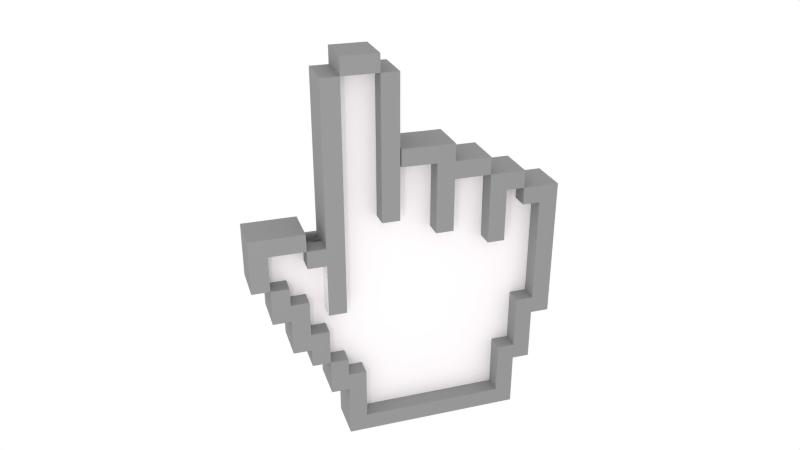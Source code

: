 # Source: webhand.blend  (saved by Blender 2.65.0; exported with 4.5.12 LTS)
import bpy
from mathutils import Matrix  # noqa: F401  (used for matrix-valued properties, if any)

bpy.ops.wm.read_factory_settings(use_empty=True)
scene = bpy.context.scene
scene.name = 'Scene'

# ---- collections
col_collection_1 = bpy.data.collections.new('Collection 1'); scene.collection.children.link(col_collection_1)
col_collection_2 = bpy.data.collections.new('Collection 2'); scene.collection.children.link(col_collection_2)
col_collection_2.hide_render = True
col_collection_2.hide_viewport = True

# ---- materials (node trees are filled in below, after node groups)
mat_outer = bpy.data.materials.new('outer')
mat_outer.alpha_threshold = 0.0
mat_outer.use_transparent_shadow = False
mat_outer.diffuse_color = (0.2957, 0.2957, 0.2957, 1.0)
mat_outer.roughness = 0.5
mat_outer.line_color = (0.0, 0.0, 0.0, 1.0)
mat_inner = bpy.data.materials.new('inner')
mat_inner.alpha_threshold = 0.0
mat_inner.use_transparent_shadow = False
mat_inner.diffuse_color = (1.0, 0.9578, 0.9708, 1.0)
mat_inner.roughness = 0.5
mat_inner.specular_intensity = 0.0
mat_inner.line_color = (0.0, 0.0, 0.0, 1.0)

# ---- material node trees

# ---- world
world_world = bpy.data.worlds.new('World'); scene.world = world_world
world_world.color = (1.0, 1.0, 1.0)
world_world.use_sun_shadow = False
world_world.sun_shadow_jitter_overblur = 0.0
world_world.cycles.sampling_method = 'MANUAL'
world_world.cycles.sample_map_resolution = 256

# ---- cameras
cam_camera = bpy.data.cameras.new('Camera')
cam_camera.clip_end = 100.0
cam_camera.lens = 35.0
cam_camera.sensor_width = 32.0
cam_camera.sensor_height = 18.0
cam_camera.ortho_scale = 7.314
cam_camera.dof.focus_distance = 0.0
cam_camera.dof.aperture_fstop = 128.0

# ---- lights
light_lamp = bpy.data.lights.new('Lamp', 'POINT')
light_lamp.transmission_factor = 0.0
light_lamp.cutoff_distance = 30.0
light_lamp.energy = 100.0
light_lamp.shadow_buffer_clip_start = 1.001
light_lamp.shadow_soft_size = 0.1
light_lamp.shadow_maximum_resolution = 0.006
light_lamp.use_absolute_resolution = True
light_lamp.cycles.use_multiple_importance_sampling = False

# ---- meshes
me_plane_013 = bpy.data.meshes.new('Plane.013')
me_plane_013.from_pydata([(1.0, -3.033, -4.768e-07), (-1.034, -3.033, -7.153e-07), (1.0, 1.0, 0.0), (-1.034, 1.0, -2.384e-07), (1.0, -1.048, -7.785e-08), (-1.034, -1.048, -2.384e-07), (1.0, -5.097, -3.093e-07), (3.028, -5.097, -3.093e-07), (3.028, -7.085, -4.594e-07), (1.0, -7.085, -4.594e-07), (3.028, -1.048, -7.785e-08), (3.028, -3.033, -4.768e-07), (5.075, -9.14, -9.537e-07), (3.028, -9.14, -6.145e-07), (5.075, -7.085, -7.153e-07), (5.075, -5.097, -4.768e-07), (3.004, 5.054, 7.153e-07), (-3.03, 5.054, 7.153e-07), (3.004, 7.043, 1.001e-06), (-3.03, 7.043, 1.001e-06), (-1.034, 5.054, 4.768e-07), (-1.034, 7.043, 7.153e-07), (-3.03, 0.9968, 6.927e-07), (-1.034, 0.9968, 4.768e-07), (7.101, -3.033, 3.099e-06), (5.075, -3.033, 3.099e-06), (7.101, 23.29, 3.338e-06), (5.075, 23.29, 3.338e-06), (7.101, 5.054, 3.099e-06), (5.075, 5.054, 3.099e-06), (7.101, 3.024, 3.338e-06), (5.075, 3.024, 3.338e-06), (3.016, 5.054, 3.338e-06), (3.016, 3.024, 3.682e-06), (11.15, 23.3, 4.53e-06), (7.101, 23.3, 4.53e-06), (11.15, 25.26, 4.53e-06), (7.101, 25.26, 4.53e-06), (25.27, 3.008, 1.718e-06), (23.31, 3.008, 1.431e-06), (25.27, 11.11, 1.718e-06), (23.33, 11.11, 1.718e-06), (25.27, 9.074, 1.431e-06), (23.33, 9.074, 1.431e-06), (27.32, 9.074, 1.192e-06), (27.32, 11.11, 1.431e-06), (13.15, 7.152, 1.669e-06), (11.15, 7.152, 1.669e-06), (13.15, 23.3, 2.384e-06), (11.15, 23.3, 2.384e-06), (13.15, 15.14, 2.146e-06), (11.15, 15.14, 2.146e-06), (17.21, 13.15, 1.907e-06), (17.21, 15.14, 2.146e-06), (13.15, 13.15, 1.907e-06), (11.15, 13.15, 1.907e-06), (19.21, 5.063, 1.431e-06), (17.21, 5.063, 1.431e-06), (19.21, 15.14, 2.146e-06), (19.21, 13.15, 1.907e-06), (17.21, 11.13, 1.907e-06), (19.21, 11.13, 1.907e-06), (23.28, 13.15, 2.256e-06), (23.28, 11.13, 2.104e-06), (29.29, -13.08, -4.768e-06), (25.31, -13.08, -4.768e-06), (29.29, -11.18, -4.768e-06), (25.31, -11.23, -5.007e-06), (27.32, -13.08, -4.768e-06), (27.32, -11.23, -5.007e-06), (25.32, -19.22, -5.092e-06), (27.32, -19.22, -5.245e-06), (25.31, -17.24, -5.245e-06), (27.32, -17.24, -5.245e-06), (9.127, -19.22, -5.092e-06), (9.127, -17.24, -4.942e-06), (7.101, -17.24, -5.245e-06), (7.101, -19.22, -5.245e-06), (7.101, -13.14, -4.768e-06), (9.127, -13.14, -4.632e-06), (7.101, -11.18, -5.007e-06), (9.127, -11.18, -4.768e-06), (5.075, -9.125, -4.53e-06), (7.101, -9.125, -4.53e-06), (5.075, -11.18, -5.007e-06), (5.075, -13.14, -4.768e-06), (29.29, -5.08, -4.53e-06), (27.32, -5.08, -4.53e-06), (29.29, -7.076, -4.53e-06), (27.32, -7.076, -4.53e-06), (31.39, 9.074, -3.338e-06), (29.29, 9.074, -3.576e-06), (31.39, -7.076, -4.318e-06), (31.39, -5.084, -4.168e-06), (31.39, 7.073, -3.25e-06), (29.29, 7.073, -3.576e-06), (27.32, 7.073, -3.576e-06), (27.32, 9.074, -3.576e-06), (1.0, -3.033, -4.086), (-1.034, -3.033, -4.086), (1.0, 1.0, -4.082), (-1.034, 1.0, -4.086), (1.0, -1.048, -4.082), (-1.034, -1.048, -4.086), (1.0, -5.097, -4.086), (3.028, -5.097, -4.086), (3.028, -7.085, -4.086), (1.0, -7.085, -4.086), (3.028, -1.048, -4.086), (3.028, -3.033, -4.086), (5.075, -9.14, -4.086), (3.028, -9.14, -4.086), (5.075, -7.085, -4.086), (5.075, -5.097, -4.086), (3.004, 5.054, -4.086), (-3.03, 5.054, -4.086), (3.004, 7.043, -4.086), (-3.03, 7.043, -4.086), (-1.034, 5.054, -4.082), (-1.034, 7.043, -4.086), (-3.03, 0.9968, -4.086), (-1.034, 0.9968, -4.082), (7.101, -3.033, -4.082), (5.075, -3.033, -4.082), (7.101, 23.29, -4.086), (5.075, 23.29, -4.086), (7.101, 5.054, -4.086), (5.075, 5.054, -4.086), (7.101, 3.024, -4.082), (5.075, 3.024, -4.082), (3.016, 5.054, -4.086), (3.016, 3.024, -4.086), (11.15, 23.3, -4.098), (7.101, 23.3, -4.082), (11.15, 25.26, -4.086), (7.101, 25.26, -4.086), (25.27, 3.008, -4.082), (23.31, 3.008, -4.082), (25.27, 11.11, -4.086), (23.33, 11.11, -4.086), (25.27, 9.074, -4.086), (23.33, 9.074, -4.086), (27.32, 9.074, -4.086), (27.32, 11.11, -4.086), (13.15, 7.152, -4.082), (11.15, 7.152, -4.082), (13.15, 23.3, -4.086), (11.15, 23.3, -4.086), (13.31, 15.13, -4.179), (11.15, 15.14, -4.086), (17.21, 13.15, -4.082), (17.21, 15.14, -4.086), (13.31, 13.15, -4.175), (11.15, 13.15, -4.086), (19.21, 5.063, -4.082), (17.21, 5.063, -4.082), (19.21, 15.14, -4.086), (19.21, 13.15, -4.086), (17.21, 11.13, -4.086), (19.21, 11.13, -4.082), (23.28, 13.15, -4.086), (23.28, 11.13, -4.082), (29.29, -13.08, -4.086), (25.31, -13.08, -4.086), (29.29, -11.18, -4.086), (25.31, -11.23, -4.086), (27.32, -13.08, -4.086), (27.32, -11.23, -4.086), (25.32, -19.22, -4.086), (27.32, -19.22, -4.086), (25.31, -17.24, -4.086), (27.32, -17.24, -4.086), (9.127, -19.22, -4.086), (9.127, -17.24, -4.086), (7.101, -17.24, -4.086), (7.101, -19.22, -4.086), (7.101, -13.14, -4.086), (9.127, -13.14, -4.086), (7.101, -11.18, -4.086), (9.127, -11.18, -4.086), (5.075, -9.125, -4.086), (7.101, -9.125, -4.086), (5.075, -11.18, -4.086), (5.075, -13.14, -4.086), (29.29, -5.08, -4.086), (27.32, -5.08, -4.086), (29.29, -7.076, -4.086), (27.32, -7.076, -4.086), (31.39, 9.074, -4.086), (29.29, 9.074, -4.086), (31.39, -7.076, -4.086), (31.39, -5.084, -4.086), (31.39, 7.073, -4.086), (29.29, 7.073, -4.082), (27.32, 7.073, -4.082), (27.32, 9.074, -4.086), (7.101, 15.6, 3.099e-06), (13.15, 15.6, 1.907e-06), (5.075, 15.6, 3.099e-06), (11.15, 15.6, 1.907e-06), (5.075, -3.033, -2.043), (7.101, 5.054, -2.043), (5.075, -5.097, -2.043), (3.028, -5.097, -1.99), (-1.034, 5.054, -1.99), (-1.034, 0.9968, -1.99), (-3.03, 5.054, -2.043), (-3.03, 7.043, -2.043), (-3.03, 0.9968, -2.043), (3.004, 5.054, -2.043), (-1.034, 7.043, -2.043), (3.004, 7.043, -2.043), (27.32, -17.24, -2.043), (7.101, -9.125, -1.99), (5.075, -9.125, -1.99), (9.127, -19.22, -2.043), (9.127, -13.14, -2.043), (31.39, -7.076, -2.043), (5.075, -13.14, -2.043), (5.075, -11.18, -2.043), (7.101, -17.24, -2.043), (7.101, -19.22, -2.043), (29.29, -5.08, -2.043), (27.32, -5.08, -2.043), (29.29, -7.076, -2.043), (9.127, -11.18, -2.043), (27.32, -7.076, -2.043), (9.127, -17.24, -2.043), (25.31, -17.24, -2.043), (27.32, -11.23, -2.043), (7.101, -11.18, -2.043), (27.32, -19.22, -2.043), (5.075, 23.29, -2.043), (7.101, 23.29, -2.043), (7.101, -13.14, -2.043), (31.39, -5.084, -2.043), (23.31, 3.008, -1.99), (23.33, 9.074, -2.043), (27.32, 9.074, -2.043), (27.32, 11.11, -2.043), (27.32, -13.08, -2.043), (25.31, -13.08, -2.043), (25.31, -11.23, -2.043), (25.32, -19.22, -2.043), (29.29, -13.08, -2.043), (29.29, -11.18, -2.043), (17.21, 15.14, -2.043), (13.31, 15.13, -2.153), (17.21, 11.13, -2.043), (13.15, 7.152, -2.017), (3.016, 5.054, -2.043), (3.016, 3.024, -2.043), (5.075, 3.024, -2.043), (5.075, 5.054, -2.043), (23.28, 11.13, -1.99), (19.21, 11.13, -1.99), (17.21, 13.15, -1.99), (13.15, 13.15, -1.99), (17.21, 5.063, -1.99), (19.21, 13.15, -2.043), (23.28, 13.15, -2.043), (19.21, 5.063, -1.99), (25.27, 9.074, -1.99), (25.27, 3.008, -1.99), (23.33, 11.11, -2.043), (25.27, 11.11, -2.043), (29.29, 7.073, -1.99), (27.32, 9.074, -1.99), (19.21, 15.14, -2.043), (11.15, 7.152, -2.017), (27.32, 7.073, -1.99), (29.29, 9.074, -2.043), (7.101, 25.26, -2.043), (7.101, 23.3, -2.038), (11.15, 23.3, -2.038), (11.15, 25.26, -2.043), (31.39, 7.073, -2.043), (31.39, 9.074, -2.043), (31.39, 0.9946, -4.086), (29.29, 0.9946, -4.086), (31.39, 0.9643, -3.711e-06), (29.29, 0.9643, -4.053e-06), (28.62, -5.08, -4.086), (-1.034, -1.048, -2.043), (-1.034, 1.0, -2.043), (5.075, -9.14, -2.043), (3.028, -9.14, -2.043), (1.0, 1.0, -1.99), (1.0, -1.048, -1.99), (1.0, -7.085, -2.043), (1.0, -5.097, -2.043), (-1.034, -3.033, -2.043), (5.075, -7.085, -2.043), (1.0, -3.033, -2.043), (3.028, -1.048, -1.99), (3.028, -3.033, -1.99), (3.028, -7.085, -2.043), (7.101, 3.024, -2.043), (7.101, -3.033, -2.043), (5.075, 5.054, -4.082), (5.075, 0.9968, -4.082), (5.075, 5.054, -1.99), (5.075, 0.9968, -1.99), (5.075, 1.0, -4.082), (5.075, -1.048, -4.082), (5.075, 1.0, -1.99), (5.075, -1.048, -1.99), (5.075, -1.048, -4.086), (5.075, -3.033, -4.086), (5.075, -1.048, -1.99), (5.075, -3.033, -1.99), (5.075, -5.097, -4.086), (5.075, -3.033, -4.086), (5.075, -5.097, -1.99), (5.075, -3.033, -1.99), (5.075, -3.033, -4.155), (7.101, -3.033, -4.155), (7.101, -3.033, -1.99), (5.075, -3.033, -1.99), (25.31, -11.23, -4.043), (9.128, -11.18, -4.043), (9.128, -11.18, -2.0), (25.28, 2.319, -1.99), (11.15, 6.366, -4.082), (7.101, 7.152, -4.082), (7.101, 7.152, -1.99), (11.15, 7.152, -2.017), (25.3, 2.319, -4.082), (23.31, 2.319, -4.082), (13.15, 6.384, -4.082), (17.21, 4.656, -4.082), (19.21, 3.288, -4.082), (23.31, 2.319, -1.99), (13.15, 6.384, -2.017), (19.21, 4.077, -1.99), (17.21, 4.141, -1.99), (27.32, 2.319, -4.082), (25.27, 2.319, -4.082), (25.27, 2.319, -1.99), (29.29, 2.319, -4.082), (27.32, 2.319, -4.082), (29.29, 2.319, -1.99), (27.32, 2.319, -1.99), (27.32, 2.319, -1.99), (19.21, -2.333, -4.082), (17.21, -2.333, -4.082), (25.28, -5.08, -1.99), (11.15, -0.2956, -4.082), (7.101, -0.324, -4.082), (7.101, -0.324, -1.99), (11.15, -0.2976, -1.99), (25.3, -5.08, -4.082), (23.31, -5.08, -4.082), (13.15, -1.012, -4.082), (17.21, -2.74, -4.082), (19.21, -4.108, -4.082), (23.31, -5.08, -1.99), (13.15, -1.012, -1.99), (19.21, -4.108, -1.99), (17.21, -2.703, -1.99), (27.32, -5.08, -4.082), (25.27, -5.08, -4.082), (25.27, -5.08, -1.99), (29.29, -5.08, -4.082), (27.32, -5.08, -4.082), (29.29, -5.08, -1.99), (27.32, -5.08, -1.99), (27.32, -5.08, -1.99), (25.31, -11.23, -1.99), (11.15, -6.508, -4.082), (7.101, -6.537, -4.082), (7.101, -6.537, -1.99), (11.15, -6.51, -1.99), (25.31, -11.23, -4.082), (23.31, -11.22, -4.082), (13.15, -7.224, -4.082), (17.21, -8.953, -4.082), (19.21, -10.32, -4.082), (23.31, -11.22, -1.99), (13.15, -7.224, -1.99), (19.21, -10.32, -1.99), (17.21, -8.915, -1.99), (27.32, -11.23, -4.086), (25.31, -11.23, -4.086), (25.31, -11.23, -1.99), (27.32, -11.23, -1.99), (25.31, -16.03, -1.99), (11.15, -11.18, -4.082), (7.101, -11.18, -4.082), (7.101, -11.18, -1.99), (11.15, -11.18, -1.99), (25.31, -16.03, -4.082), (23.31, -16.01, -4.082), (13.15, -12.01, -4.082), (17.21, -13.74, -4.082), (19.21, -15.11, -4.082), (23.31, -16.01, -1.99), (13.15, -12.01, -1.99), (19.21, -15.11, -1.99), (17.21, -13.7, -1.99), (27.32, -16.09, -4.083), (25.31, -16.09, -4.083), (25.31, -16.09, -2.04), (27.32, -16.13, -2.04), (25.31, -17.84, -1.99), (11.15, -13.62, -4.082), (7.101, -13.65, -4.082), (7.101, -13.65, -1.99), (11.15, -13.62, -1.99), (25.31, -17.84, -4.082), (23.31, -17.84, -4.082), (13.15, -14.33, -4.082), (17.21, -16.06, -4.082), (19.21, -17.84, -4.082), (23.31, -17.84, -1.99), (13.15, -14.33, -1.99), (19.21, -17.84, -1.99), (17.21, -16.02, -1.99), (27.32, -17.84, -4.083), (25.31, -17.84, -4.083), (25.31, -17.84, -2.04), (27.32, -17.84, -2.04), (11.15, -17.84, -4.082), (7.101, -17.84, -4.082), (7.101, -17.84, -1.99), (11.15, -17.84, -1.99), (11.15, -17.84, -4.082), (11.15, -17.84, -1.99), (13.15, -17.84, -4.082), (13.15, -17.84, -1.99), (13.15, -17.84, -4.082), (17.21, -17.84, -4.082), (13.15, -17.84, -1.99), (17.21, -17.84, -1.99), (17.21, -17.84, -4.082), (19.57, -17.84, -4.082), (19.6, -17.84, -1.99), (17.21, -17.84, -1.99), (1.0, -3.033, -4.659), (-1.034, -3.033, -4.659), (1.0, 1.0, -4.659), (-1.034, 1.0, -4.659), (1.0, -1.048, -4.659), (-1.034, -1.048, -4.659), (1.0, -5.097, -4.659), (3.028, -5.097, -4.659), (3.028, -7.085, -4.659), (1.0, -7.085, -4.659), (3.028, -1.048, -4.659), (3.028, -3.033, -4.659), (5.075, -9.14, -4.659), (3.028, -9.14, -4.659), (5.075, -7.085, -4.659), (5.075, -5.097, -4.659), (3.004, 5.054, -4.659), (-3.03, 5.054, -4.659), (3.004, 7.043, -4.659), (-3.03, 7.043, -4.659), (-1.034, 5.054, -4.659), (-1.034, 7.043, -4.659), (-3.03, 0.9968, -4.659), (-1.034, 0.9968, -4.659), (7.101, 23.29, -4.659), (5.075, 23.29, -4.659), (7.101, 5.054, -4.659), (5.075, 5.054, -4.659), (7.101, 3.024, -4.659), (5.075, 3.024, -4.659), (11.15, 23.3, -4.659), (7.101, 23.3, -4.659), (11.15, 25.26, -4.659), (7.101, 25.26, -4.659), (25.27, 3.008, -4.659), (23.31, 3.008, -4.659), (25.27, 11.11, -4.659), (23.33, 11.11, -4.659), (25.27, 9.074, -4.659), (23.33, 9.074, -4.659), (27.32, 9.074, -4.659), (27.32, 11.11, -4.659), (13.15, 7.152, -4.659), (11.15, 7.152, -4.659), (13.15, 23.3, -4.659), (11.15, 23.3, -4.659), (13.15, 15.14, -4.659), (11.15, 15.14, -4.659), (17.21, 13.15, -4.659), (17.21, 15.14, -4.659), (13.31, 13.15, -4.748), (11.15, 13.15, -4.659), (19.21, 5.063, -4.659), (17.21, 5.063, -4.659), (19.21, 15.14, -4.659), (19.21, 13.15, -4.659), (17.21, 11.13, -4.659), (19.21, 11.13, -4.659), (23.28, 13.15, -4.659), (23.28, 11.13, -4.659), (29.29, -13.08, -4.659), (25.31, -13.08, -4.659), (29.29, -11.18, -4.659), (25.31, -11.23, -4.659), (27.32, -13.08, -4.659), (27.32, -11.23, -4.659), (25.32, -19.22, -4.659), (27.32, -19.22, -4.659), (25.31, -17.24, -4.659), (27.32, -17.24, -4.659), (9.127, -19.22, -4.659), (9.127, -17.24, -4.659), (7.101, -17.24, -4.659), (7.101, -19.22, -4.659), (7.101, -13.14, -4.659), (9.127, -13.14, -4.659), (7.101, -11.18, -4.659), (9.127, -11.18, -4.659), (5.075, -9.125, -4.612), (7.101, -9.125, -4.612), (5.075, -11.18, -4.659), (5.075, -13.14, -4.659), (29.29, -5.08, -4.659), (27.32, -5.08, -4.659), (29.29, -7.076, -4.659), (27.32, -7.076, -4.659), (31.39, 9.074, -4.659), (29.29, 9.074, -4.659), (31.39, -7.076, -4.659), (31.39, -5.084, -4.659), (31.39, 7.073, -4.659), (29.29, 7.073, -4.659), (27.32, 7.073, -4.659), (27.32, 9.074, -4.659), (31.39, 0.9946, -4.659), (29.29, 0.9946, -4.659), (28.62, -5.08, -4.659), (5.075, -1.048, -4.659), (5.075, -3.033, -4.659), (5.075, -5.097, -4.659), (5.075, -3.033, -4.659), (5.075, -3.033, -4.681), (7.101, -3.033, -4.681), (27.32, -5.08, -4.659), (25.27, -5.08, -4.659), (27.32, -11.23, -4.659), (25.31, -11.23, -4.659), (25.27, 9.074, -4.082), (27.32, 9.074, -4.082), (27.32, 2.319, -4.082), (25.27, 2.319, -4.082), (5.075, 5.054, -4.623), (5.075, 3.024, -4.619), (3.016, 5.054, -4.623), (3.016, 3.024, -4.623), (7.101, 19.02, 3.099e-06), (5.075, 19.02, 3.099e-06), (13.15, 19.02, 1.907e-06), (11.15, 19.02, 1.907e-06), (13.15, 19.02, -4.659), (13.15, 19.02, -4.086), (11.15, 19.02, -4.659), (5.075, 19.02, -4.659), (7.101, 19.02, -4.659), (7.101, 15.6, -4.082), (5.075, 19.02, -4.086), (5.075, 15.6, -4.086), (5.075, 15.6, -4.659), (7.101, 15.6, -4.659), (13.15, 15.6, -4.086), (13.15, 15.6, -4.659), (11.15, 15.6, -4.659), (7.101, 15.6, -4.086), (11.15, 15.6, -2.003), (7.101, 15.6, -1.99), (13.15, 17.52, -4.659), (11.15, 17.52, -4.659), (7.101, 17.52, -1.99), (7.101, 19.02, -1.99), (13.15, 17.52, 1.907e-06), (11.15, 17.52, 1.907e-06), (13.15, 17.52, -4.086), (7.101, 17.52, -4.659), (5.075, 17.52, -4.659), (5.075, 17.52, -4.086), (5.075, 17.52, 3.099e-06), (7.101, 17.52, 3.099e-06), (11.15, 15.6, -4.082), (11.15, 15.6, -4.086), (11.15, 17.52, -4.659), (7.101, 23.3, -4.085), (11.15, 23.3, -4.085), (7.101, 6.333, -4.082), (5.075, 13.14, -4.659), (7.101, 13.14, -4.659), (7.101, 13.14, -4.086), (5.075, 13.14, -4.086), (11.15, 19.0, -4.086), (11.15, 17.51, -4.086), (7.101, 17.52, -4.086), (7.101, 19.03, -4.086), (5.075, 15.19, -4.659), (7.101, 15.19, -4.659), (7.101, 15.19, -4.086), (5.075, 15.19, -4.086), (11.15, 19.02, -2.019), (11.15, 17.52, -2.012), (5.075, 15.2, 3.099e-06), (7.101, 15.2, 3.099e-06), (11.15, 15.14, -2.004), (7.101, 15.2, -1.99), (13.15, 23.3, -2.033), (11.15, 23.3, -2.039), (13.15, 17.52, -2.04), (13.15, 19.02, -2.038), (13.15, 15.6, -2.042), (5.075, 17.52, -2.052), (5.075, 19.02, -2.05), (5.075, 15.2, -2.056), (5.075, 15.6, -2.055), (5.075, 13.14, -2.053), (5.075, 13.14, 3.099e-06), (7.101, 13.14, 3.099e-06), (7.101, 13.15, -1.99), (11.15, 13.14, -2.007), (11.15, 6.407, -2.014), (31.39, 0.9794, -2.043), (13.31, 13.15, -0.1277), (13.31, 15.13, -0.1277), (13.15, 13.15, -4.082), (13.31, 13.15, -2.101), (13.15, 15.14, -2.043), (13.15, 15.14, -4.086), (13.31, 6.384, -4.189), (13.31, 6.384, -2.124), (13.15, 13.15, -4.659), (13.31, 15.14, -4.767)], [(152, 148), (228, 322), (319, 170), (252, 309), (488, 628)], [(5, 3, 2, 4), (1, 5, 4, 0), (7, 8, 9, 6), (4, 10, 11, 0), (11, 7, 6, 0), (14, 12, 13, 8), (7, 15, 14, 8), (20, 21, 18, 16), (17, 19, 21, 20), (20, 23, 22, 17), (554, 27, 26, 553), (31, 29, 28, 30), (25, 24, 298, 200), (31, 33, 32, 29), (35, 37, 36, 34), (43, 41, 40, 42), (39, 43, 42, 38), (40, 45, 44, 42), (556, 49, 48, 555), (50, 54, 55, 51), (47, 55, 54, 46), (53, 58, 59, 52), (626, 53, 52, 625), (61, 56, 57, 60), (59, 61, 60, 52), (59, 62, 63, 61), (68, 69, 66, 64), (65, 67, 69, 68), (73, 71, 70, 72), (68, 73, 72, 65), (74, 77, 76, 75), (70, 74, 75, 72), (76, 78, 79, 75), (78, 80, 81, 79), (84, 82, 83, 80), (78, 85, 84, 80), (89, 87, 86, 88), (69, 89, 88, 66), (86, 93, 92, 88), (95, 91, 90, 94), (281, 95, 94, 280), (95, 96, 97, 91), (104, 107, 447, 444), (184, 282, 534, 520), (158, 155, 491, 494), (117, 115, 455, 457), (195, 194, 530, 531), (162, 164, 500, 498), (129, 128, 466, 467), (142, 143, 479, 478), (164, 186, 522, 500), (151, 148, 634, 487), (308, 307, 535, 536), (123, 122, 128, 129), (127, 130, 551, 549), (360, 361, 542, 541), (316, 315, 539, 540), (146, 147, 483, 482), (188, 189, 525, 524), (150, 158, 494, 486), (121, 118, 458, 461), (132, 134, 470, 468), (102, 100, 440, 442), (179, 178, 514, 515), (111, 110, 450, 451), (169, 171, 507, 505), (307, 108, 448, 535), (138, 139, 475, 474), (101, 103, 443, 441), (152, 150, 486, 488), (113, 105, 445, 453), (192, 188, 524, 528), (159, 161, 497, 495), (125, 563, 560, 463), (136, 140, 476, 472), (183, 176, 512, 519), (114, 116, 456, 454), (189, 195, 531, 525), (167, 165, 501, 503), (127, 129, 467, 465), (312, 109, 449, 538), (263, 262, 140, 136), (27, 554, 615, 232), (137, 236, 332, 328), (276, 277, 188, 192), (202, 203, 105, 113), (107, 106, 446, 447), (284, 283, 103, 101), (265, 264, 139, 138), (231, 212, 171, 169), (576, 553, 26, 273), (286, 285, 110, 111), (249, 257, 627, 144), (225, 230, 178, 179), (102, 288, 306, 304), (274, 275, 134, 132), (205, 204, 301, 302), (256, 248, 158, 150), (277, 271, 189, 188), (609, 610, 147, 146), (251, 252, 129, 131), (246, 247, 148, 151), (245, 224, 186, 164), (238, 239, 143, 142), (244, 245, 164, 162), (267, 270, 194, 195), (207, 206, 115, 117), (248, 258, 155, 158), (222, 223, 185, 282, 184), (290, 289, 107, 104), (264, 237, 141, 139), (220, 221, 175, 174), (260, 259, 157, 160), (261, 255, 159, 154), (276, 624, 280, 94), (234, 220, 174, 176), (283, 291, 99, 103), (272, 273, 133, 135), (212, 240, 166, 171), (200, 298, 122, 123), (136, 137, 328, 327), (224, 217, 190, 186), (285, 292, 112, 110), (558, 612, 609, 146), (227, 216, 177, 173), (291, 293, 98, 99), (208, 205, 121, 120), (223, 226, 187, 185), (295, 294, 309, 310), (239, 265, 138, 143), (221, 215, 172, 175), (250, 251, 131, 130), (242, 241, 163, 165), (194, 270, 342, 340), (204, 209, 114, 118), (259, 268, 156, 157), (215, 243, 168, 172), (210, 207, 117, 119), (219, 218, 183, 182), (293, 290, 104, 98), (237, 236, 137, 141), (30, 24, 25, 31), (254, 260, 160, 161), (192, 278, 624, 276), (292, 202, 113, 112), (230, 213, 181, 178), (263, 136, 327, 322), (241, 228, 170, 163), (233, 232, 125, 124), (217, 235, 191, 190), (296, 286, 111, 106), (216, 225, 179, 177), (287, 284, 101, 100), (275, 272, 135, 134), (243, 231, 169, 168), (206, 208, 120, 115), (268, 246, 151, 156), (294, 288, 102, 108), (322, 327, 351, 346), (214, 219, 182, 180), (253, 250, 130, 127), (240, 244, 162, 166), (211, 210, 119, 116), (226, 229, 167, 187), (289, 296, 106, 107), (229, 242, 165, 167), (271, 267, 195, 189), (209, 211, 116, 114), (218, 234, 176, 183), (295, 109, 312, 314), (605, 198, 196, 606), (51, 199, 197, 50), (30, 297, 298, 24), (23, 20, 204, 205), (19, 17, 206, 207), (22, 23, 205, 208), (20, 16, 209, 204), (21, 19, 207, 210), (17, 22, 208, 206), (18, 21, 210, 211), (16, 18, 211, 209), (88, 92, 217, 224), (81, 80, 230, 225), (78, 76, 220, 234), (83, 82, 214, 213), (32, 33, 251, 250), (86, 87, 223, 222), (26, 27, 232, 233), (29, 32, 250, 253), (75, 79, 216, 227), (71, 73, 212, 231), (66, 88, 224, 245), (73, 68, 240, 212), (87, 89, 226, 223), (33, 31, 252, 251), (76, 77, 221, 220), (64, 66, 245, 244), (77, 74, 215, 221), (67, 65, 241, 242), (74, 70, 243, 215), (84, 85, 218, 219), (72, 75, 227, 228), (80, 83, 213, 230), (65, 72, 228, 241), (92, 93, 235, 217), (79, 81, 225, 216), (70, 71, 231, 243), (82, 84, 219, 214), (68, 64, 244, 240), (89, 69, 229, 226), (69, 67, 242, 229), (85, 78, 234, 218), (36, 37, 272, 275), (44, 45, 239, 238), (91, 97, 267, 271), (63, 62, 260, 254), (35, 34, 274, 273), (56, 61, 255, 261), (42, 44, 238, 262), (94, 90, 277, 276), (41, 43, 237, 264), (52, 60, 248, 256), (40, 41, 264, 265), (62, 59, 259, 260), (58, 53, 246, 268), (45, 40, 265, 239), (57, 56, 261, 258), (37, 35, 273, 272), (97, 96, 270, 267), (43, 39, 236, 237), (148, 247, 626, 625, 628, 152, 488), (61, 63, 254, 255), (53, 626, 247, 246), (90, 91, 271, 277), (34, 36, 275, 274), (59, 58, 268, 259), (39, 38, 263, 236), (625, 52, 256, 628), (38, 42, 262, 263), (96, 95, 266, 270), (60, 57, 258, 248), (47, 46, 249, 269), (187, 167, 503, 523), (280, 93, 86, 281), (193, 266, 222, 184), (266, 95, 86, 222), (15, 7, 203, 202), (3, 5, 283, 284), (13, 12, 285, 286), (4, 2, 287, 288), (6, 9, 289, 290), (5, 1, 291, 283), (12, 14, 292, 285), (1, 0, 293, 291), (11, 10, 294, 295), (0, 6, 290, 293), (14, 15, 202, 292), (8, 13, 286, 296), (2, 3, 284, 287), (10, 4, 288, 294), (9, 8, 296, 289), (7, 11, 295, 203), (129, 252, 200, 123), (584, 553, 576, 575), (30, 28, 201, 297), (302, 301, 299, 300), (121, 205, 302, 300), (118, 121, 300, 299), (204, 118, 299, 301), (306, 305, 303, 304), (100, 102, 304, 303), (287, 100, 303, 305), (288, 287, 305, 306), (310, 309, 307, 308), (294, 108, 307, 309), (109, 295, 310, 308), (116, 119, 459, 456), (313, 314, 312, 311), (105, 203, 313, 311), (203, 295, 314, 313), (317, 318, 315, 316), (181, 213, 317, 316), (214, 180, 315, 318), (213, 214, 318, 317), (227, 173, 320, 321), (608, 606, 196, 572), (571, 607, 608, 572), (236, 263, 322, 332), (193, 279, 533, 529), (155, 258, 335, 330), (256, 150, 330, 335), (267, 142, 336, 343), (254, 161, 328, 332), (161, 159, 331, 328), (159, 255, 334, 331), (334, 358, 359, 335), (249, 144, 329, 333), (140, 262, 338, 337), (155, 330, 354, 345), (332, 322, 346, 356), (266, 193, 339, 341), (270, 266, 341, 342), (193, 194, 340, 339), (628, 256, 335, 632), (338, 343, 367, 362), (261, 154, 331, 334), (255, 254, 332, 334), (339, 340, 364, 363), (350, 357, 379, 372), (328, 331, 355, 352), (150, 152, 631, 330), (154, 155, 345, 344), (627, 257, 333, 329), (262, 267, 343, 338), (166, 162, 498, 502), (357, 359, 381, 379), (354, 353, 375, 376), (366, 365, 363, 364), (349, 350, 372, 371), (361, 362, 384, 383), (344, 345, 354, 355), (353, 347, 369, 375), (340, 342, 366, 364), (329, 144, 145, 323), (343, 336, 360, 367), (330, 631, 353, 354), (334, 332, 356, 358), (335, 330, 354, 359), (341, 339, 363, 365), (337, 338, 362, 361), (331, 154, 344, 355), (331, 334, 358, 355), (342, 341, 365, 366), (325, 326, 623, 350, 349), (330, 331, 355, 354), (632, 335, 359, 357), (327, 328, 352, 351), (336, 337, 361, 360), (369, 370, 388, 387), (380, 378, 396, 398), (381, 380, 398, 399), (368, 373, 391, 386), (373, 374, 392, 391), (346, 351, 373, 368), (356, 346, 368, 378), (351, 352, 374, 373), (358, 356, 378, 380), (355, 354, 376, 377), (367, 360, 382, 385), (347, 348, 370, 369), (359, 358, 380, 381), (352, 355, 377, 374), (362, 367, 385, 384), (348, 349, 371, 370), (398, 396, 414, 416), (399, 398, 416, 417), (386, 391, 409, 404), (391, 392, 410, 409), (396, 386, 404, 414), (397, 399, 417, 415), (377, 376, 394, 395), (383, 384, 402, 401), (370, 371, 389, 388), (374, 377, 395, 392), (382, 383, 401, 400), (371, 372, 390, 389), (376, 375, 393, 394), (375, 369, 387, 393), (372, 379, 397, 390), (379, 381, 399, 397), (378, 368, 386, 396), (408, 415, 429, 427), (414, 404, 409, 410), (416, 414, 410, 413), (402, 403, 421, 420), (387, 388, 406, 405), (395, 394, 412, 413), (401, 402, 420, 419), (392, 395, 413, 410), (400, 401, 419, 418), (394, 393, 411, 412), (393, 387, 405, 411), (390, 397, 415, 408), (405, 406, 423, 422), (427, 429, 428, 426), (411, 405, 426, 428), (432, 433, 431, 430), (415, 417, 433, 432), (412, 411, 430, 431), (437, 436, 435, 434), (416, 413, 435, 436), (417, 416, 436, 437), (413, 412, 434, 435), (443, 442, 440, 441), (439, 438, 442, 443), (445, 444, 447, 446), (442, 438, 449, 448), (449, 438, 444, 445), (452, 446, 451, 450), (445, 446, 452, 453), (458, 454, 456, 459), (455, 458, 459, 457), (458, 455, 460, 461), (560, 561, 462, 463), (467, 466, 464, 465), (469, 468, 470, 471), (477, 476, 474, 475), (473, 472, 476, 477), (474, 476, 478, 479), (559, 557, 482, 483), (489, 633, 484, 485), (481, 480, 633, 489), (487, 486, 493, 492), (634, 488, 486, 487), (495, 494, 491, 490), (493, 486, 494, 495), (493, 495, 497, 496), (502, 498, 500, 503), (499, 502, 503, 501), (507, 506, 504, 505), (502, 499, 506, 507), (508, 509, 510, 511), (504, 506, 509, 508), (510, 509, 513, 512), (512, 513, 515, 514), (518, 514, 517, 516), (512, 514, 518, 519), (523, 522, 520, 534, 521), (503, 500, 522, 523), (520, 522, 526, 527), (529, 528, 524, 525), (533, 532, 528, 529), (529, 525, 531, 530), (516, 517, 540, 539), (520, 527, 532, 533), (448, 449, 536, 535), (449, 445, 537, 538), (541, 542, 544, 543), (139, 141, 477, 475), (174, 175, 511, 510), (160, 157, 493, 496), (109, 308, 536, 449), (383, 382, 543, 544), (154, 159, 495, 490), (191, 278, 532, 527), (181, 316, 540, 517), (176, 174, 510, 512), (103, 99, 439, 443), (135, 133, 469, 471), (171, 166, 502, 507), (282, 185, 521, 534), (155, 154, 490, 491), (186, 190, 526, 522), (110, 112, 452, 450), (558, 146, 482, 557), (173, 177, 513, 509), (99, 98, 438, 439), (468, 147, 124, 462), (120, 121, 461, 460), (185, 187, 523, 521), (143, 138, 474, 479), (175, 172, 508, 511), (165, 163, 499, 501), (278, 192, 528, 532), (194, 193, 529, 530), (118, 114, 454, 458), (157, 156, 492, 493), (172, 168, 504, 508), (128, 126, 464, 466), (119, 117, 457, 459), (149, 153, 489, 485), (182, 183, 519, 518), (98, 104, 444, 438), (141, 137, 473, 477), (311, 312, 538, 537), (170, 173, 509, 506), (161, 160, 496, 497), (279, 184, 520, 533), (112, 113, 453, 452), (315, 180, 516, 539), (382, 360, 541, 543), (178, 181, 517, 514), (137, 136, 472, 473), (163, 170, 506, 499), (124, 125, 463, 462), (190, 191, 527, 526), (106, 111, 451, 446), (153, 145, 481, 489), (177, 179, 515, 513), (100, 101, 441, 440), (134, 135, 471, 470), (168, 169, 505, 504), (115, 120, 460, 455), (156, 151, 487, 492), (108, 102, 442, 448), (145, 144, 480, 481), (105, 311, 537, 445), (361, 383, 544, 542), (180, 182, 518, 516), (546, 545, 548, 547), (478, 476, 545, 546), (550, 549, 551, 552), (129, 127, 549, 550), (131, 129, 550, 552), (130, 131, 552, 551), (583, 554, 553, 584), (578, 556, 555, 577), (611, 612, 558, 579), (579, 558, 557, 573), (574, 573, 557, 559, 587), (599, 600, 566, 565), (594, 127, 465, 591), (198, 605, 616, 617), (583, 198, 617, 614), (582, 564, 565, 581), (581, 580, 561, 560), (629, 613, 567, 630), (630, 567, 568, 484), (485, 484, 568, 569), (613, 611, 579, 567), (199, 578, 577, 197), (569, 568, 573, 574), (567, 579, 573, 568), (554, 583, 614, 615), (565, 566, 580, 581), (198, 583, 584, 196), (563, 582, 581, 560), (586, 149, 485, 569), (601, 570, 566, 600), (196, 584, 575, 572), (273, 274, 589, 588), (559, 483, 147, 595), (145, 324, 590, 323), (353, 631, 323, 347), (323, 590, 348, 347), (465, 464, 592, 591), (602, 594, 591, 599), (126, 593, 592, 464), (587, 559, 595, 596), (569, 587, 596, 586), (561, 462, 124, 598), (580, 597, 570, 566), (580, 561, 598, 597), (55, 47, 326, 622), (153, 593, 324, 145), (591, 592, 600, 599), (593, 601, 600, 592), (564, 602, 599, 565), (593, 153, 149, 601), (586, 570, 601, 149), (596, 597, 570, 586), (597, 596, 595, 598), (595, 147, 124, 598), (578, 199, 571, 604), (49, 556, 603, 274), (556, 578, 604, 603), (604, 571, 572, 575), (604, 575, 576, 603), (603, 576, 273, 274), (605, 619, 618, 616), (619, 605, 606, 620), (199, 51, 607, 571), (621, 620, 606, 608), (48, 49, 610, 609), (197, 577, 611, 613), (612, 555, 48, 609), (50, 197, 613, 629), (577, 555, 612, 611), (617, 616, 602, 564), (232, 615, 563, 125), (615, 614, 582, 563), (614, 617, 564, 582), (616, 618, 594, 602), (618, 253, 127, 594), (619, 29, 253, 618), (29, 619, 620, 28), (325, 201, 28, 620, 621), (607, 622, 621, 608), (51, 55, 622, 607), (622, 326, 325, 621), (623, 632, 357, 350), (326, 249, 333, 623), (261, 334, 335, 258), (302, 252, 31, 25, 310, 309), (278, 191, 235, 624), (624, 235, 93, 280), (633, 54, 50, 629, 630, 484), (54, 633, 480, 46), (425, 408, 407, 424), (390, 408, 407, 230)])
me_plane_013.polygons.foreach_set('material_index', [0, 0, 0, 0, 0, 0, 0, 0, 0, 0, 0, 0, 0, 0, 0, 0, 0, 0, 0, 0, 0, 0, 0, 0, 0, 0, 0, 0, 0, 0, 0, 0, 0, 0, 0, 0, 0, 0, 0, 0, 0, 0, 0, 0, 0, 0, 0, 0, 1, 0, 0, 0, 0, 1, 0, 0, 0, 0, 0, 0, 0, 0, 0, 0, 0, 0, 0, 0, 0, 1, 0, 0, 1, 0, 0, 0, 0, 0, 0, 0, 0, 0, 0, 1, 0, 0, 0, 0, 0, 0, 0, 0, 0, 0, 0, 0, 1, 0, 0, 0, 0, 0, 0, 0, 0, 0, 0, 0, 0, 0, 0, 0, 0, 0, 0, 0, 0, 0, 0, 0, 1, 0, 0, 0, 0, 0, 0, 0, 1, 0, 0, 0, 0, 1, 0, 0, 0, 0, 0, 0, 0, 0, 0, 0, 0, 0, 0, 0, 0, 0, 0, 0, 0, 0, 0, 0, 0, 0, 0, 0, 0, 0, 0, 0, 0, 0, 0, 0, 0, 0, 0, 0, 0, 0, 0, 0, 0, 0, 0, 0, 0, 0, 0, 0, 0, 0, 0, 0, 0, 0, 0, 0, 0, 0, 0, 0, 0, 0, 0, 0, 0, 0, 0, 0, 0, 0, 0, 0, 0, 0, 0, 0, 0, 0, 0, 0, 0, 0, 0, 0, 0, 0, 0, 0, 0, 0, 0, 0, 0, 0, 0, 0, 0, 0, 0, 0, 0, 0, 0, 0, 0, 0, 0, 0, 0, 0, 0, 0, 0, 0, 0, 0, 0, 0, 0, 0, 0, 0, 0, 0, 0, 0, 0, 0, 0, 0, 0, 1, 0, 0, 1, 0, 1, 0, 0, 0, 0, 0, 0, 1, 1, 1, 0, 1, 0, 0, 1, 1, 0, 0, 1, 0, 1, 1, 1, 1, 1, 0, 0, 1, 1, 1, 1, 1, 1, 1, 1, 1, 1, 1, 1, 1, 1, 1, 0, 1, 1, 1, 1, 0, 1, 1, 1, 1, 0, 1, 1, 1, 1, 0, 1, 1, 1, 1, 1, 1, 1, 1, 1, 1, 1, 0, 1, 0, 1, 1, 1, 1, 0, 1, 1, 1, 1, 0, 1, 1, 0, 1, 1, 1, 1, 0, 0, 1, 0, 1, 1, 1, 1, 1, 1, 1, 1, 1, 1, 1, 1, 0, 1, 0, 1, 1, 1, 1, 1, 1, 1, 1, 1, 1, 1, 1, 1, 0, 0, 0, 0, 0, 0, 0, 0, 0, 0, 0, 0, 0, 0, 0, 0, 0, 0, 0, 0, 0, 0, 0, 0, 0, 0, 0, 0, 0, 0, 0, 0, 0, 0, 0, 0, 0, 0, 0, 0, 0, 0, 0, 0, 0, 0, 0, 0, 0, 0, 0, 0, 0, 0, 0, 0, 0, 0, 0, 0, 0, 0, 0, 0, 0, 0, 0, 0, 0, 0, 0, 1, 0, 0, 0, 0, 0, 0, 0, 0, 0, 0, 0, 0, 0, 0, 0, 0, 0, 1, 0, 0, 0, 0, 0, 0, 0, 0, 0, 0, 0, 0, 1, 0, 0, 0, 1, 0, 0, 0, 0, 0, 0, 0, 0, 0, 0, 0, 0, 0, 0, 0, 0, 0, 0, 0, 0, 0, 0, 0, 0, 0, 0, 0, 0, 0, 0, 0, 0, 1, 1, 1, 0, 0, 0, 0, 0, 0, 0, 0, 0, 1, 0, 0, 0, 1, 1, 1, 1, 1, 0, 0, 0, 1, 1, 1, 0, 0, 0, 0, 0, 0, 0, 0, 0, 0, 0, 0, 0, 0, 0, 0, 0, 0, 1, 0, 1, 1, 1, 1, 1, 0, 0, 0, 0, 1, 1])
me_plane_013.materials.append(mat_outer)
me_plane_013.materials.append(mat_inner)
me_plane_013.use_remesh_preserve_volume = False
me_plane_013.use_remesh_preserve_attributes = False
me_plane_013.use_mirror_vertex_groups = False
me_plane_013.update()
arm_armature_001 = bpy.data.armatures.new('Armature.001')  # bones are not reproduced

# ---- objects
ob_armature = bpy.data.objects.new('Armature', arm_armature_001)
ob_outside = bpy.data.objects.new('outside', me_plane_013)
ob_camtarget = bpy.data.objects.new('camTarget', None)
ob_camera = bpy.data.objects.new('Camera', cam_camera)
ob_lamp = bpy.data.objects.new('Lamp', light_lamp)
ob_empty = bpy.data.objects.new('Empty', None)

# ---- transforms, parenting, visibility, modifiers, constraints
ob_armature.location = (-0.5979, -0.05923, 0.2443)
ob_armature.hide_viewport = True
ob_armature.lineart.crease_threshold = 0.0
ob_outside.parent = ob_armature
ob_outside.matrix_parent_inverse = Matrix(((1.0, 0.0, 0.0, 0.5979), (0.0, 1.0, 0.0, 0.05923), (0.0, 0.0, 1.0, -0.2443), (0.0, 0.0, 0.0, 1.0)))
ob_outside.location = (-1.429, -0.2555, -0.4755)
ob_outside.rotation_euler = (1.571, -0.0, 0.0)
ob_outside.scale = (0.07875, 0.07875, 0.07875)
ob_outside.lineart.crease_threshold = 0.0
_vg = ob_outside.vertex_groups.new(name='hand')
for _i, _w in zip([0, 1, 2, 3, 4, 5, 6, 7, 8, 9, 10, 11, 12, 13, 14, 15, 16, 17, 18, 19, 20, 21, 22, 23, 24, 25, 26, 27, 28, 29, 30, 31, 32, 33, 34, 35, 36, 37, 38, 39, 40, 41, 42, 43, 44, 45, 46, 47, 48, 49, 50, 51, 52, 53, 54, 55, 56, 57, 58, 59, 60, 61, 62, 63, 64, 65, 66, 67, 68, 69, 70, 71, 72, 73, 74, 75, 76, 77, 78, 79, 80, 81, 82, 83, 84, 85, 86, 87, 88, 89, 90, 91, 92, 93, 94, 95, 96, 97, 98, 99, 100, 101, 102, 103, 104, 105, 106, 107, 108, 109, 110, 111, 112, 113, 114, 115, 116, 117, 118, 119, 120, 121, 122, 123, 124, 125, 126, 127, 128, 129, 130, 131, 132, 134, 135, 136, 137, 138, 139, 140, 141, 142, 143, 144, 145, 146, 147, 148, 149, 150, 151, 152, 153, 154, 155, 156, 157, 159, 160, 161, 162, 163, 164, 165, 166, 167, 168, 169, 170, 171, 172, 173, 174, 175, 176, 177, 178, 179, 180, 181, 182, 183, 185, 186, 188, 189, 190, 191, 192, 193, 194, 195, 196, 197, 198, 199, 200, 201, 202, 203, 204, 205, 206, 207, 208, 209, 210, 211, 212, 213, 214, 215, 216, 217, 218, 219, 220, 221, 222, 223, 224, 225, 226, 227, 228, 229, 230, 231, 232, 233, 234, 235, 236, 237, 238, 239, 240, 241, 242, 243, 244, 245, 246, 247, 248, 249, 250, 251, 252, 253, 254, 255, 256, 257, 258, 259, 260, 261, 262, 263, 264, 265, 266, 267, 268, 269, 270, 271, 272, 273, 274, 275, 276, 277, 278, 280, 281, 283, 284, 285, 286, 287, 288, 289, 290, 291, 292, 293, 294, 295, 296, 297, 298, 299, 300, 301, 302, 303, 304, 305, 306, 307, 308, 309, 310, 311, 312, 313, 314, 315, 316, 317, 318, 319, 320, 321, 322, 323, 324, 325, 326, 327, 328, 329, 330, 331, 332, 333, 334, 335, 336, 337, 338, 339, 340, 341, 342, 343, 344, 345, 346, 347, 348, 349, 350, 351, 352, 353, 354, 355, 356, 357, 358, 359, 360, 361, 362, 363, 364, 365, 366, 367, 368, 369, 370, 371, 372, 373, 374, 375, 376, 377, 378, 379, 380, 381, 382, 383, 384, 385, 386, 387, 388, 389, 390, 391, 392, 393, 394, 395, 396, 397, 398, 399, 400, 401, 402, 403, 404, 405, 406, 407, 408, 409, 410, 411, 412, 413, 414, 415, 416, 417, 418, 419, 420, 421, 422, 423, 424, 425, 426, 427, 428, 429, 430, 431, 432, 433, 434, 435, 436, 437, 438, 439, 440, 441, 442, 443, 444, 445, 446, 447, 448, 449, 450, 451, 452, 453, 454, 455, 456, 457, 458, 459, 460, 461, 462, 463, 464, 465, 466, 467, 468, 469, 470, 471, 472, 473, 474, 475, 476, 477, 478, 479, 480, 481, 482, 483, 484, 485, 486, 487, 488, 489, 490, 491, 492, 493, 494, 495, 496, 497, 498, 499, 500, 501, 502, 503, 504, 505, 506, 507, 508, 509, 510, 511, 512, 513, 514, 515, 516, 517, 518, 519, 520, 521, 522, 523, 524, 525, 526, 527, 528, 529, 530, 531, 532, 533, 534, 535, 536, 537, 538, 539, 540, 541, 542, 543, 544, 545, 546, 547, 548, 549, 550, 551, 552, 553, 554, 555, 556, 557, 558, 559, 560, 561, 563, 564, 565, 566, 567, 568, 569, 570, 571, 572, 573, 574, 575, 576, 577, 578, 579, 580, 581, 582, 583, 584, 586, 587, 590, 591, 592, 593, 594, 595, 596, 597, 598, 599, 600, 601, 602, 603, 604, 605, 606, 607, 608, 609, 610, 611, 612, 613, 614, 615, 616, 617, 618, 619, 620, 621, 622, 623, 624, 625, 626, 627, 628, 629, 630, 631, 632, 633, 634], [0.0, 0.0, 0.0, 0.0, 0.0, 0.0, 0.0, 0.0, 0.0, 0.0, 0.0, 0.0, 0.0, 0.0, 0.0, 0.0, 0.0, 0.0, 0.0, 0.0, 0.0, 0.0, 0.0, 0.0, 0.0, 0.0, 0.0, 0.0, 0.0, 0.0, 0.0, 0.0, 0.0, 0.0, 0.0, 0.0, 0.0, 0.0, 0.0, 0.0, 0.0, 0.0, 0.0, 0.0, 0.0, 0.0, 0.0, 0.0, 0.0, 0.0, 0.0, 0.0, 0.0, 0.0, 0.0, 0.0, 0.0, 0.0, 0.0, 0.0, 0.0, 0.0, 0.0, 0.0, 0.0, 0.0, 0.0, 0.0, 0.0, 0.0, 0.0, 0.0, 0.0, 0.0, 0.0, 0.0, 0.0, 0.0, 0.0, 0.0, 0.0, 0.0, 0.0, 0.0, 0.0, 0.0, 0.0, 0.0, 0.0, 0.0, 0.0, 0.0, 0.0, 0.0, 0.0, 0.0, 0.0, 0.0, 0.0, 0.0, 0.0, 0.0, 0.0, 0.0, 0.0, 0.871, 0.0, 0.0, 0.8522, 0.8607, 0.0, 0.0, 0.8743, 0.8732, 0.0, 0.0, 0.0, 0.0, 0.0, 0.0, 0.0, 0.0, 0.0, 0.0, 0.0, 0.0, 0.0, 0.0, 0.0, 0.0, 0.0, 0.0, 0.0, 0.0, 0.0, 0.0, 0.0, 0.0, 0.0, 0.0, 0.0, 0.0, 0.0, 0.0, 0.0, 0.0, 0.0, 0.0, 0.0, 0.0, 0.0, 0.0, 0.0, 0.0, 0.0, 0.0, 0.0, 0.0, 0.0, 0.0, 0.0, 0.3056, 0.0, 0.2553, 0.0, 0.1597, 0.0, 0.0, 0.2618, 0.0, 0.0, 0.0, 0.0, 0.0, 0.0, 0.0, 0.0, 0.0, 0.0, 0.0, 0.0, 0.0, 0.0, 0.0, 0.0, 0.0, 0.0, 0.0, 0.0, 0.0, 0.0, 0.0, 0.0, 0.0, 0.0, 0.0, 0.0, 0.0, 0.0, 0.0, 0.0, 0.0, 0.0, 0.0, 0.0, 0.0, 0.0, 0.0, 0.0, 0.0, 0.0, 0.0, 0.0, 0.0, 0.0, 0.0, 0.0, 0.0, 0.0, 0.0, 0.0, 0.0, 0.0, 0.0, 0.0, 0.0, 0.0, 0.0, 0.0, 0.0, 0.0, 0.0, 0.0, 0.0, 0.0, 0.0, 0.0, 0.0, 0.0, 0.0, 0.0, 0.0, 0.0, 0.0, 0.0, 0.0, 0.0, 0.0, 0.0, 0.0, 0.0, 0.0, 0.0, 0.0, 0.0, 0.0, 0.0, 0.0, 0.0, 0.0, 0.0, 0.0, 0.0, 0.0, 0.0, 0.0, 0.0, 0.0, 0.0, 0.0, 0.0, 0.0, 0.0, 0.0, 0.0, 0.0, 0.0, 0.0, 0.0, 0.0, 0.0, 0.0, 0.0, 0.0, 0.0, 0.0, 0.0, 0.0, 0.0, 0.0, 0.0, 0.0, 0.0, 0.0, 0.0, 0.0, 0.0, 0.0, 0.0, 0.0, 0.0, 0.0, 0.0, 0.0, 0.0, 0.8738, 0.8786, 0.0, 0.0, 0.8445, 0.8937, 0.0, 0.0, 1.0, 0.0, 0.0, 0.0, 0.0, 0.0, 0.0, 0.0, 0.0, 0.0, 0.0, 0.0, 0.0, 0.0, 0.0, 0.0, 0.0, 0.0, 0.0, 0.0, 0.0, 0.0, 0.0, 0.0, 0.0, 0.0, 0.0, 0.0, 0.0, 0.0, 0.0, 0.0, 0.0, 0.0, 0.0, 0.0, 0.0, 0.0, 0.0, 0.0, 0.0, 0.0, 0.0, 0.0, 0.0, 0.0, 0.0, 0.0, 0.0, 0.0, 0.0, 0.0, 0.0, 0.0, 0.0, 0.0, 0.0, 0.0, 0.0, 0.0, 0.0, 0.0, 0.0, 0.7136, 0.7349, 0.0, 0.0, 0.0, 0.0, 0.0, 0.0, 0.0, 0.0, 0.0, 0.0, 0.0, 0.0, 0.0, 0.0, 0.0, 0.0, 0.7508, 0.7555, 0.7599, 0.7656, 0.0, 0.0, 0.0, 1.0, 0.0, 0.0, 0.0, 0.0, 0.0, 0.0, 0.0, 0.0, 0.0, 0.0, 0.7578, 0.7652, 0.773, 0.7697, 0.0, 0.0, 1.0, 0.2728, 0.0, 0.0, 0.0, 0.0, 0.0, 0.0, 0.0, 0.0, 0.0, 0.0, 0.0, 0.0, 0.0, 0.0, 0.0, 0.0, 0.0, 0.0, 0.0, 0.0, 0.0, 0.0, 0.0, 0.0, 0.0, 0.0, 0.0, 0.0, 0.0, 0.0, 0.0, 0.0, 0.0, 0.0, 0.0, 0.0, 0.0, 0.0, 0.0, 0.0, 0.0, 0.0, 0.0, 0.0, 0.0, 0.0, 0.0, 0.0, 0.0, 0.0, 0.0, 0.0, 0.0, 0.0, 0.0, 0.0, 0.0, 0.0, 0.0, 0.0, 0.0, 0.0, 0.0, 0.0, 0.0, 0.0, 0.0, 0.0, 0.0, 0.0, 0.0, 0.0, 0.0, 0.0, 0.0, 0.0, 0.0, 0.0, 0.0, 0.0, 0.0, 0.0, 0.0, 0.0, 0.0, 0.0, 0.0, 0.0, 0.0, 0.0, 0.0, 0.0, 0.0, 0.0, 0.0, 0.0, 0.0, 0.0, 0.0, 0.0, 0.0, 0.0, 0.0, 0.0, 0.0, 0.0, 0.0, 0.0, 0.0, 0.0, 0.0, 0.0, 0.0, 0.0, 0.0, 0.0, 0.0, 0.0, 0.0, 0.0, 0.0, 0.0, 0.0, 0.0, 0.0, 0.0, 0.0, 0.0, 0.0, 0.0, 0.0, 0.0, 0.0, 0.0, 0.0, 0.0, 0.0, 0.0, 0.0, 0.0, 0.0, 0.0, 0.0, 0.0, 0.0, 0.0, 0.0, 0.0, 0.0, 0.0, 0.0, 0.0, 0.0, 0.0, 0.0, 0.0, 0.0, 0.0, 0.0, 0.0, 0.0, 0.0, 0.0, 0.0, 0.0, 0.0, 0.0, 0.0, 0.0, 0.0, 0.0, 0.0, 0.0, 0.0, 0.0, 0.0, 0.0, 0.0, 0.0, 0.0, 0.0, 0.0, 0.0, 0.0, 0.0, 0.0, 0.0, 0.0, 0.0, 0.0, 0.0, 0.0, 0.0, 0.0, 0.0, 0.0, 0.0, 0.0, 0.0, 0.0, 0.0, 0.0, 0.0, 0.0, 0.0]): _vg.add([_i], _w, 'REPLACE')
_vg = ob_outside.vertex_groups.new(name='fingertip')
for _i, _w in zip([0, 1, 2, 3, 4, 5, 10, 11, 14, 15, 16, 17, 18, 19, 20, 21, 22, 23, 24, 25, 26, 27, 28, 29, 30, 31, 32, 33, 34, 35, 36, 37, 40, 41, 44, 45, 46, 47, 48, 49, 50, 51, 52, 53, 54, 55, 58, 59, 60, 61, 62, 63, 75, 78, 79, 80, 81, 83, 90, 91, 94, 97, 98, 99, 100, 101, 102, 103, 104, 108, 114, 115, 116, 117, 118, 119, 120, 121, 122, 123, 124, 125, 126, 127, 128, 129, 130, 131, 132, 133, 134, 135, 137, 138, 139, 140, 141, 142, 143, 144, 145, 146, 147, 148, 149, 150, 151, 152, 153, 154, 155, 156, 157, 158, 159, 160, 161, 172, 181, 188, 189, 192, 193, 194, 195, 196, 197, 198, 199, 202, 203, 204, 205, 206, 207, 208, 209, 210, 211, 213, 215, 225, 227, 230, 232, 233, 234, 238, 239, 246, 247, 248, 249, 250, 251, 252, 253, 254, 255, 256, 257, 259, 260, 261, 264, 265, 266, 267, 268, 269, 270, 271, 272, 273, 274, 275, 276, 277, 283, 284, 287, 288, 290, 291, 293, 294, 295, 298, 299, 300, 301, 302, 303, 304, 305, 306, 307, 308, 309, 310, 313, 314, 315, 316, 317, 318, 323, 324, 326, 328, 329, 330, 331, 333, 334, 347, 348, 349, 353, 369, 370, 371, 375, 389, 426, 427, 438, 439, 440, 441, 442, 443, 444, 445, 446, 447, 448, 449, 452, 453, 454, 455, 456, 457, 458, 459, 460, 461, 462, 463, 464, 465, 466, 467, 468, 469, 470, 471, 473, 474, 475, 476, 477, 478, 479, 480, 481, 482, 483, 484, 485, 486, 487, 488, 489, 490, 491, 492, 493, 494, 495, 496, 497, 524, 525, 528, 529, 530, 531, 535, 536, 537, 538, 539, 540, 545, 546, 549, 550, 551, 552, 553, 554, 555, 556, 557, 558, 559, 560, 561, 563, 564, 565, 566, 567, 568, 569, 570, 571, 572, 573, 574, 575, 576, 577, 578, 579, 580, 581, 582, 583, 584, 586, 587, 588, 589, 590, 591, 592, 593, 594, 595, 596, 597, 598, 599, 600, 601, 602, 603, 604, 605, 606, 607, 608, 609, 610, 611, 612, 613, 614, 615, 616, 617, 618, 619, 620, 621, 622, 623, 625, 626, 627, 628, 629, 630, 631, 632, 633, 634], [0.0, 0.0, 0.0, 0.0, 0.0, 0.0, 0.0, 0.0, 0.0, 0.0, 0.0, 0.0, 0.0, 0.0, 0.0, 0.0, 0.0, 0.0, 0.0, 0.0, 1.0, 1.0, 0.0, 0.0, 0.0, 0.0, 0.0, 0.0, 1.0, 1.0, 1.0, 1.0, 0.0, 0.0, 0.0, 0.0, 0.0, 0.0, 0.9727, 1.0, 0.9359, 0.9988, 0.0, 0.0, 0.0, 0.0, 0.0, 0.0, 0.0, 0.0, 0.0, 0.0, 0.0, 0.0, 0.0, 0.0, 0.0, 0.0, 0.0, 0.0, 0.0, 0.0, 0.0, 0.0, 0.0, 0.0, 0.0, 0.0, 0.0, 0.0, 0.0, 0.0, 0.0, 0.0, 0.0, 0.0, 0.0, 0.0, 0.0, 0.0, 1.0, 1.0, 0.0, 0.0, 0.0, 0.0, 0.0, 0.0, 1.0, 1.0, 1.0, 1.0, 0.0, 0.0, 0.0, 0.0, 0.0, 0.0, 0.0, 0.0, 0.0, 1.0, 1.0, 0.02505, 0.8835, 0.0, 0.0, 0.0, 0.1134, 0.0, 0.0, 0.0, 0.0, 0.06802, 0.0, 0.0, 0.0, 0.0, 0.0, 0.0, 0.0, 0.0, 0.0, 0.0, 0.0, 0.9447, 0.9639, 0.9407, 0.9618, 0.0, 0.0, 0.0, 0.0, 0.0, 0.0, 0.0, 0.0, 0.0, 0.0, 0.0, 0.0, 0.0, 0.0, 0.0, 1.0, 1.0, 0.0, 0.0, 0.0, 0.0, 0.0, 0.0, 0.0, 0.0, 0.0, 0.0, 0.0, 0.0, 0.0, 0.0, 0.0, 0.0, 0.0, 0.0, 0.0, 0.0, 0.0, 0.0, 0.0, 0.0, 0.0, 0.0, 1.0, 1.0, 1.0, 1.0, 0.0, 0.0, 0.0, 0.0, 0.0, 0.0, 0.0, 0.0, 0.0, 0.0, 0.0, 0.0, 0.0, 0.0, 0.0, 0.0, 0.0, 0.0, 0.0, 0.0, 0.0, 0.0, 0.0, 0.0, 0.0, 0.0, 0.0, 0.0, 0.0, 0.0, 0.0, 0.0, 0.0, 0.0, 0.0, 0.0, 0.0, 0.0, 0.0, 0.0, 0.0, 0.0, 0.0, 0.0, 0.0, 0.0, 0.0, 0.0, 0.0, 0.0, 0.0, 0.0, 0.0, 0.0, 0.0, 0.0, 0.0, 0.0, 0.0, 0.0, 0.0, 0.0, 0.0, 0.0, 0.0, 0.0, 0.0, 0.0, 0.0, 0.0, 0.0, 0.0, 1.0, 1.0, 0.0, 0.0, 0.0, 0.0, 1.0, 1.0, 1.0, 1.0, 0.0, 0.0, 0.0, 0.0, 0.0, 0.0, 0.0, 0.0, 0.0, 1.0, 1.0, 1.0, 0.7529, 0.0, 0.0, 0.0, 0.0867, 0.0, 0.0, 0.0, 0.0, 0.0, 0.0, 0.0, 0.0, 0.0, 0.0, 0.0, 0.0, 0.0, 0.0, 0.0, 0.0, 0.0, 0.0, 0.0, 0.0, 0.0, 0.0, 0.0, 0.0, 0.0, 0.0, 1.0, 1.0, 1.0, 1.0, 1.0, 1.0, 1.0, 1.0, 1.0, 1.0, 0.9735, 0.9898, 0.9804, 0.9999, 1.0, 0.9706, 0.9842, 0.0, 1.0, 1.0, 0.9996, 1.0, 1.0, 0.9925, 0.9499, 1.0, 0.9844, 0.9998, 0.9994, 1.0, 1.0, 0.9808, 0.9997, 0.6659, 0.6389, 0.0, 0.0, 0.1117, 0.1048, 0.0, 1.0, 0.9941, 0.9887, 1.0, 0.0, 0.9417, 0.9752, 0.0, 1.0, 0.9953, 0.9676, 0.9459, 0.0, 0.798, 1.0, 1.0, 0.9909, 0.9993, 1.0, 0.9739, 1.0, 0.9738, 0.9825, 0.0, 0.0, 0.0, 0.0, 0.0, 0.0, 0.0, 0.0, 0.0, 0.0, 0.9844, 0.9377, 0.0, 0.0, 0.0, 0.9988]): _vg.add([_i], _w, 'REPLACE')
_vg = ob_outside.vertex_groups.new(name='fingermid')
for _i, _w in zip([0, 1, 2, 3, 4, 5, 6, 7, 8, 9, 10, 11, 12, 13, 14, 15, 16, 17, 18, 19, 20, 21, 22, 23, 24, 25, 26, 27, 28, 29, 30, 31, 32, 33, 34, 35, 36, 37, 38, 39, 40, 41, 42, 43, 44, 45, 46, 47, 48, 49, 50, 51, 52, 53, 54, 55, 56, 57, 58, 59, 60, 61, 62, 63, 64, 65, 66, 67, 68, 69, 70, 71, 72, 73, 74, 75, 76, 77, 78, 79, 80, 81, 82, 83, 84, 85, 86, 87, 88, 89, 90, 91, 92, 93, 94, 95, 96, 97, 98, 99, 100, 101, 102, 103, 104, 105, 106, 107, 108, 109, 110, 111, 112, 113, 114, 115, 116, 117, 118, 119, 120, 121, 122, 123, 124, 125, 126, 127, 128, 129, 130, 131, 132, 133, 134, 135, 136, 137, 138, 139, 140, 141, 142, 143, 144, 145, 146, 147, 148, 149, 150, 151, 152, 153, 154, 155, 156, 157, 158, 159, 160, 161, 162, 164, 165, 166, 168, 169, 171, 172, 173, 174, 175, 176, 177, 178, 179, 180, 181, 182, 183, 184, 185, 186, 188, 189, 190, 191, 192, 193, 194, 195, 196, 197, 198, 199, 200, 201, 202, 203, 204, 205, 206, 207, 208, 209, 210, 211, 212, 213, 214, 215, 216, 217, 218, 219, 220, 221, 222, 223, 224, 225, 226, 227, 228, 229, 230, 231, 232, 233, 234, 235, 236, 237, 238, 239, 240, 241, 242, 244, 245, 246, 247, 248, 249, 250, 251, 252, 253, 254, 255, 256, 257, 258, 259, 260, 261, 262, 263, 264, 265, 266, 267, 268, 269, 270, 271, 272, 273, 274, 275, 276, 277, 278, 279, 280, 281, 282, 283, 284, 285, 286, 287, 288, 289, 290, 291, 292, 293, 294, 295, 296, 297, 298, 299, 300, 301, 302, 303, 304, 305, 306, 307, 308, 309, 310, 311, 312, 313, 314, 315, 316, 317, 318, 320, 321, 322, 323, 324, 325, 326, 327, 328, 329, 330, 331, 332, 333, 334, 335, 336, 337, 338, 339, 340, 341, 342, 343, 344, 345, 346, 347, 348, 349, 350, 351, 352, 353, 354, 355, 356, 357, 358, 359, 360, 361, 362, 363, 364, 365, 366, 367, 368, 369, 370, 371, 372, 373, 374, 375, 376, 377, 378, 379, 380, 381, 383, 384, 385, 386, 387, 388, 389, 390, 393, 394, 395, 396, 397, 398, 399, 404, 405, 406, 408, 411, 412, 413, 414, 415, 416, 417, 422, 423, 425, 426, 427, 428, 429, 430, 431, 432, 433, 434, 435, 436, 437, 438, 439, 440, 441, 442, 443, 444, 445, 446, 447, 448, 449, 450, 451, 452, 453, 454, 455, 456, 457, 458, 459, 460, 461, 462, 463, 464, 465, 466, 467, 468, 469, 470, 471, 472, 473, 474, 475, 476, 477, 478, 479, 480, 481, 482, 483, 484, 485, 486, 487, 488, 489, 490, 491, 492, 493, 494, 495, 496, 497, 498, 499, 500, 501, 502, 504, 505, 507, 508, 509, 510, 511, 512, 513, 514, 515, 516, 517, 518, 519, 520, 521, 522, 523, 524, 525, 526, 527, 528, 529, 530, 531, 532, 533, 534, 535, 536, 537, 538, 539, 540, 541, 542, 544, 545, 546, 547, 548, 549, 550, 551, 552, 553, 554, 555, 556, 557, 558, 559, 560, 561, 562, 563, 564, 565, 566, 567, 568, 569, 570, 571, 572, 573, 574, 575, 576, 577, 578, 579, 580, 581, 582, 583, 584, 585, 586, 587, 588, 589, 590, 591, 592, 593, 594, 595, 596, 597, 598, 599, 600, 601, 602, 603, 604, 605, 606, 607, 608, 609, 610, 611, 612, 613, 614, 615, 616, 617, 618, 619, 620, 621, 622, 623, 624, 625, 626, 627, 628, 629, 630, 631, 632, 633, 634], [0.0, 0.0, 0.0, 0.0, 0.0, 0.0, 0.0, 0.0, 0.0, 0.0, 0.0, 0.0, 0.0, 0.0, 0.0, 0.0, 0.0, 0.0, 0.0, 0.0, 0.0, 0.0, 0.0, 0.0, 0.0, 0.0, 0.0, 0.0, 0.0, 0.0, 0.0, 0.0, 0.0, 0.0, 0.0, 0.0, 0.0, 0.0, 0.0, 0.0, 0.0, 0.0, 0.0, 0.0, 0.0, 0.0, 0.0, 0.0, 0.0, 0.0, 0.0, 0.0, 0.0, 0.0, 0.0, 0.0, 0.0, 0.0, 0.0, 0.0, 0.0, 0.0, 0.0, 0.0, 0.0, 0.0, 0.0, 0.0, 0.0, 0.0, 0.0, 0.0, 0.0, 0.0, 0.0, 0.0, 0.0, 0.0, 0.0, 0.0, 0.0, 0.0, 0.0, 0.0, 0.0, 0.0, 0.0, 0.0, 0.0, 0.0, 0.0, 0.0, 0.0, 0.0, 0.0, 0.0, 0.0, 0.0, 0.0, 0.0, 0.0, 0.0, 0.0, 0.0, 0.0, 0.1161, 0.0, 0.0, 0.0, 0.1256, 0.0, 0.0, 0.0, 0.0, 0.0, 0.0, 0.0, 0.0, 0.0, 0.0, 0.0, 0.0, 0.0, 0.0, 0.0, 0.0, 0.0, 0.0, 0.0, 0.0, 0.0, 0.0, 0.0, 0.0, 0.0, 0.0, 0.0, 0.0, 0.0, 0.0, 0.0, 0.0, 0.0, 0.0, 0.0, 0.0, 0.0, 0.0, 0.0, 0.0, 0.0, 0.0, 0.0, 0.0, 0.0, 0.0, 0.0, 0.0, 0.0, 0.0, 0.0, 0.0, 0.0, 0.0, 0.0, 0.0, 0.0, 0.0, 0.0, 0.0, 0.0, 0.0, 0.0, 0.0, 0.0, 0.0, 0.0, 0.0, 0.0, 0.0, 0.0, 0.0, 0.0, 0.0, 0.0, 0.0, 0.0, 0.0, 0.0, 0.0, 0.0, 0.0, 0.0, 0.0, 0.0, 0.0, 0.0, 0.0, 0.0, 0.0, 0.0, 0.0, 0.0, 0.0, 0.0, 0.0, 0.0, 0.0, 0.0, 0.0, 0.0, 0.0, 0.0, 0.0, 0.0, 0.0, 0.0, 0.0, 0.0, 0.0, 0.0, 0.0, 0.0, 0.0, 0.0, 0.0, 0.0, 0.0, 0.0, 0.0, 0.0, 0.0, 0.0, 0.0, 0.0, 0.0, 0.0, 0.0, 0.0, 0.0, 0.0, 0.0, 0.0, 0.0, 0.0, 0.0, 0.0, 0.0, 0.0, 0.0, 0.0, 0.0, 0.0, 0.0, 0.0, 0.0, 0.0, 0.0, 0.0, 0.0, 0.0, 0.0, 0.0, 0.0, 0.0, 0.0, 0.0, 0.0, 0.0, 0.0, 0.0, 0.0, 0.0, 0.0, 0.0, 0.0, 0.0, 0.0, 0.0, 0.0, 0.0, 0.0, 0.0, 0.0, 0.0, 0.0, 0.0, 0.0, 0.0, 0.0, 0.0, 0.0, 0.0, 0.0, 0.0, 0.0, 0.0, 0.0, 0.0, 0.0, 0.0, 0.0, 0.0, 0.0, 0.0, 0.0, 0.1137, 0.1094, 0.0, 0.0, 0.0, 0.0, 0.0, 0.0, 0.0, 0.0, 0.0, 0.0, 0.0, 0.0, 0.0, 0.0, 0.0, 0.0, 0.0, 0.0, 0.0, 0.0, 0.0, 0.0, 0.0, 0.0, 0.0, 0.0, 0.0, 0.0, 0.0, 0.0, 0.0, 0.0, 0.0, 0.0, 0.0, 0.0, 0.0, 0.0, 0.0, 0.0, 0.0, 0.0, 0.0, 0.0, 0.0, 0.0, 0.0, 0.0, 0.0, 0.0, 0.0, 0.0, 0.0, 0.0, 0.0, 0.0, 0.0, 0.0, 0.0, 0.0, 0.0, 0.0, 0.0, 0.0, 0.0, 0.0, 0.0, 0.0, 0.0, 0.0, 0.0, 0.0, 0.0, 0.0, 0.0, 0.0, 0.0, 0.0, 0.0, 0.0, 0.0, 0.0, 0.0, 0.0, 0.0, 0.0, 0.0, 0.0, 0.0, 0.0, 0.0, 0.0, 0.0, 0.0, 0.0, 0.0, 0.0, 0.0, 0.0, 0.0, 0.0, 0.0, 0.0, 0.0, 0.0, 0.0, 0.0, 0.0, 0.0, 0.0, 0.0, 0.0, 0.0, 0.0, 0.0, 0.0, 0.0, 0.0, 0.0, 0.0, 0.0, 0.0, 0.0, 0.0, 0.0, 0.0, 0.0, 0.0, 0.0, 0.0, 0.0, 0.0, 0.0, 0.0, 0.0, 0.0, 0.0, 0.0, 0.0, 0.0, 0.0, 0.0, 0.0, 0.0, 0.0, 0.0, 0.0, 0.0, 0.0, 0.0, 0.0, 0.0, 0.0, 0.0, 0.0, 0.0, 0.0, 0.0, 0.0, 0.0, 0.0, 0.0, 0.0, 0.0, 0.0, 0.0, 0.0, 0.0, 0.0, 0.0, 0.0, 0.0, 0.0, 0.0, 0.0, 0.0, 0.0, 0.0, 0.0, 0.0, 0.0, 0.0, 0.0, 0.0, 0.0, 0.0, 0.0, 0.0, 0.0, 0.0, 0.0, 0.0, 0.0, 0.0, 0.0, 0.0, 0.0, 0.0, 0.0, 0.0, 0.0, 0.0, 0.0, 0.0, 0.0, 0.0, 0.0, 0.0, 0.0, 0.0, 0.0, 0.0, 0.0, 0.0, 0.0, 0.0, 0.0, 0.0, 0.0, 0.0, 0.0, 0.0, 0.0, 0.0, 0.0, 0.0, 0.0, 0.0, 0.0, 0.0, 1.0, 0.0, 0.0, 0.0, 0.0, 0.0, 0.0, 0.0, 0.0, 0.0, 0.0, 0.0, 0.0, 0.0, 0.0, 0.0, 0.0, 0.0, 0.0, 0.0, 0.0, 0.0, 0.0, 1.0, 0.0, 0.0, 0.0, 0.0, 0.0, 0.0, 0.0, 0.0, 0.0, 0.0, 0.0, 0.0, 0.0, 0.0, 0.0, 0.0, 0.0, 0.0, 0.0, 0.0, 0.0, 0.0, 0.0, 0.0, 0.0, 0.0, 0.0, 0.0, 0.0, 0.0, 0.0, 0.0, 0.0, 0.0, 0.0, 0.0, 0.0, 0.0, 0.0, 0.0, 0.0, 0.0, 0.0, 0.0, 0.0, 0.0, 0.0, 0.0, 0.0]): _vg.add([_i], _w, 'REPLACE')
_m = ob_outside.modifiers.new('Armature', 'ARMATURE')
_m = ob_outside.modifiers.new('Armature.001', 'ARMATURE')
_m.object = ob_armature
ob_camtarget.location = (-0.1826, 0.4118, -0.289)
ob_camtarget.rotation_euler = (-0.5959, -0.0, 0.0)
ob_camtarget.empty_image_offset = (0.0, 0.0)
ob_camtarget.lineart.crease_threshold = 0.0
ob_camera.location = (-2.392, -6.498, 3.214)
ob_camera.rotation_euler = (1.109, 0.01082, 0.8149)
ob_camera.lock_rotations_4d = False
ob_camera.empty_display_type = 'ARROWS'
ob_camera.color = (0.0, 0.0, 0.0, 0.0)
ob_camera.display_type = 'WIRE'
ob_camera.lineart.crease_threshold = 0.0
_c = ob_camera.constraints.new('TRACK_TO'); _c.name = 'TrackTo'
_c.target = ob_camtarget
ob_lamp.location = (-2.817, -4.408, 1.185)
ob_lamp.rotation_euler = (0.6503, 0.05522, 1.866)
ob_lamp.lock_rotations_4d = False
ob_lamp.empty_display_type = 'ARROWS'
ob_lamp.color = (0.0, 0.0, 0.0, 0.0)
ob_lamp.lineart.crease_threshold = 0.0
ob_empty.location = (-0.7153, -0.05923, 1.548)
ob_empty.scale = (0.2934, 0.2934, 0.2934)
ob_empty.empty_display_type = 'CUBE'
ob_empty.empty_image_offset = (0.0, 0.0)
ob_empty.lineart.crease_threshold = 0.0

# ---- collection membership
col_collection_1.objects.link(ob_armature)
col_collection_1.objects.link(ob_outside)
col_collection_1.objects.link(ob_camtarget)
col_collection_1.objects.link(ob_camera)
col_collection_1.objects.link(ob_lamp)
col_collection_2.objects.link(ob_empty)

# ---- scene / render settings (as saved in the file)
scene.camera = ob_camera
scene.frame_start = 1; scene.frame_end = 250; scene.frame_set(50)
scene.render.engine = 'BLENDER_EEVEE_NEXT'
scene.render.image_settings.color_mode = 'RGB'
scene.render.image_settings.compression = 90
scene.render.resolution_percentage = 50
scene.render.dither_intensity = 0.0
scene.render.bake_margin = 2
scene.render.bake_bias = 0.0
scene.cycles.use_denoising = False
scene.cycles.samples = 10
scene.cycles.sampling_pattern = 'TABULATED_SOBOL'
scene.cycles.light_sampling_threshold = 0.0
scene.cycles.use_adaptive_sampling = False
scene.cycles.use_light_tree = False
scene.cycles.blur_glossy = 0.0
scene.cycles.volume_bounces = 1
scene.cycles.pixel_filter_type = 'GAUSSIAN'
scene.cycles.sample_clamp_indirect = 0.0
scene.view_settings.view_transform = 'Standard'
bpy.context.view_layer.update()

